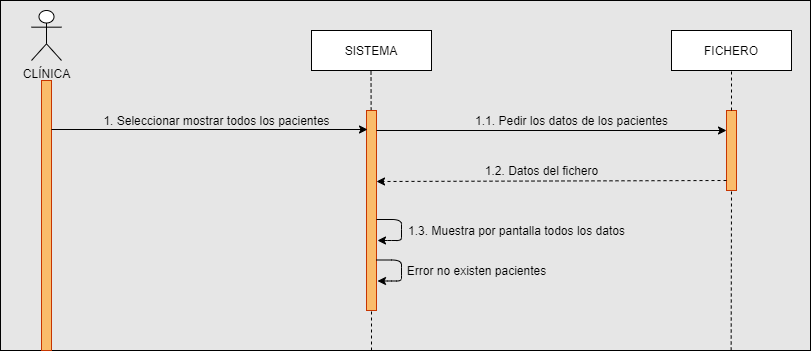

The diagram above was exported from draw.io. Its source (the exported page's mxGraphModel, read from the mxfile embedded in the PNG):
<mxGraphModel dx="868" dy="482" grid="1" gridSize="10" guides="1" tooltips="1" connect="1" arrows="1" fold="1" page="1" pageScale="1" pageWidth="827" pageHeight="1169" math="0" shadow="0">
  <root>
    <mxCell id="0" />
    <mxCell id="1" parent="0" />
    <mxCell id="sZg0wGqDbhPl8ozI98ln-48" value="" style="rounded=0;whiteSpace=wrap;html=1;fillColor=#E6E6E6;" vertex="1" parent="1">
      <mxGeometry x="9" y="10" width="810" height="350" as="geometry" />
    </mxCell>
    <mxCell id="sZg0wGqDbhPl8ozI98ln-1" value="CLÍNICA" style="shape=umlActor;verticalLabelPosition=bottom;verticalAlign=top;html=1;outlineConnect=0;" vertex="1" parent="1">
      <mxGeometry x="40" y="20" width="30" height="50" as="geometry" />
    </mxCell>
    <mxCell id="sZg0wGqDbhPl8ozI98ln-3" value="SISTEMA" style="rounded=0;whiteSpace=wrap;html=1;" vertex="1" parent="1">
      <mxGeometry x="320" y="40" width="120" height="40" as="geometry" />
    </mxCell>
    <mxCell id="sZg0wGqDbhPl8ozI98ln-4" value="FICHERO" style="rounded=0;whiteSpace=wrap;html=1;" vertex="1" parent="1">
      <mxGeometry x="680" y="40" width="120" height="40" as="geometry" />
    </mxCell>
    <mxCell id="sZg0wGqDbhPl8ozI98ln-6" value="" style="rounded=0;whiteSpace=wrap;html=1;strokeColor=#C73500;fontColor=#ffffff;fillColor=#FABC6B;" vertex="1" parent="1">
      <mxGeometry x="50" y="90" width="10" height="270" as="geometry" />
    </mxCell>
    <mxCell id="sZg0wGqDbhPl8ozI98ln-8" value="" style="endArrow=none;dashed=1;html=1;" edge="1" parent="1" source="sZg0wGqDbhPl8ozI98ln-10">
      <mxGeometry width="50" height="50" relative="1" as="geometry">
        <mxPoint x="380" y="360" as="sourcePoint" />
        <mxPoint x="379.5" y="80" as="targetPoint" />
        <Array as="points" />
      </mxGeometry>
    </mxCell>
    <mxCell id="sZg0wGqDbhPl8ozI98ln-10" value="" style="rounded=0;whiteSpace=wrap;html=1;strokeColor=#C73500;fontColor=#ffffff;fillColor=#FABC6B;" vertex="1" parent="1">
      <mxGeometry x="375" y="120" width="10" height="200" as="geometry" />
    </mxCell>
    <mxCell id="sZg0wGqDbhPl8ozI98ln-14" value="" style="rounded=0;whiteSpace=wrap;html=1;strokeColor=#C73500;fontColor=#ffffff;fillColor=#FABC6B;" vertex="1" parent="1">
      <mxGeometry x="735" y="120" width="10" height="80" as="geometry" />
    </mxCell>
    <mxCell id="sZg0wGqDbhPl8ozI98ln-20" value="" style="endArrow=none;dashed=1;html=1;" edge="1" parent="1">
      <mxGeometry width="50" height="50" relative="1" as="geometry">
        <mxPoint x="380" y="360" as="sourcePoint" />
        <mxPoint x="380" y="320" as="targetPoint" />
        <Array as="points" />
      </mxGeometry>
    </mxCell>
    <mxCell id="sZg0wGqDbhPl8ozI98ln-23" value="" style="endArrow=none;dashed=1;html=1;entryX=0.5;entryY=1;entryDx=0;entryDy=0;" edge="1" parent="1" target="sZg0wGqDbhPl8ozI98ln-4">
      <mxGeometry width="50" height="50" relative="1" as="geometry">
        <mxPoint x="740" y="120" as="sourcePoint" />
        <mxPoint x="740" y="120" as="targetPoint" />
        <Array as="points" />
      </mxGeometry>
    </mxCell>
    <mxCell id="sZg0wGqDbhPl8ozI98ln-24" value="" style="endArrow=none;dashed=1;html=1;entryX=0.5;entryY=1;entryDx=0;entryDy=0;" edge="1" parent="1" target="sZg0wGqDbhPl8ozI98ln-14">
      <mxGeometry width="50" height="50" relative="1" as="geometry">
        <mxPoint x="739.6538461538462" y="360" as="sourcePoint" />
        <mxPoint x="739.5" y="320" as="targetPoint" />
        <Array as="points" />
      </mxGeometry>
    </mxCell>
    <mxCell id="sZg0wGqDbhPl8ozI98ln-28" value="" style="endArrow=classic;html=1;" edge="1" parent="1">
      <mxGeometry width="50" height="50" relative="1" as="geometry">
        <mxPoint x="60" y="139" as="sourcePoint" />
        <mxPoint x="376" y="139" as="targetPoint" />
      </mxGeometry>
    </mxCell>
    <mxCell id="sZg0wGqDbhPl8ozI98ln-40" value="1. Seleccionar mostrar todos los pacientes" style="text;html=1;align=center;verticalAlign=middle;resizable=0;points=[];autosize=1;" vertex="1" parent="1">
      <mxGeometry x="105" y="120" width="240" height="20" as="geometry" />
    </mxCell>
    <mxCell id="sZg0wGqDbhPl8ozI98ln-45" value="Error no existen pacientes" style="text;html=1;align=center;verticalAlign=middle;resizable=0;points=[];autosize=1;" vertex="1" parent="1">
      <mxGeometry x="410" y="270" width="150" height="20" as="geometry" />
    </mxCell>
    <mxCell id="sZg0wGqDbhPl8ozI98ln-60" value="" style="endArrow=classic;html=1;strokeWidth=1;entryX=1.1;entryY=0.855;entryDx=0;entryDy=0;entryPerimeter=0;exitX=1;exitY=0.75;exitDx=0;exitDy=0;" edge="1" parent="1">
      <mxGeometry width="50" height="50" relative="1" as="geometry">
        <mxPoint x="385" y="229" as="sourcePoint" />
        <mxPoint x="386" y="250" as="targetPoint" />
        <Array as="points">
          <mxPoint x="410" y="229" />
          <mxPoint x="410" y="239" />
          <mxPoint x="410" y="250" />
          <mxPoint x="400" y="250" />
        </Array>
      </mxGeometry>
    </mxCell>
    <mxCell id="sZg0wGqDbhPl8ozI98ln-61" value="" style="endArrow=classic;html=1;strokeWidth=1;entryX=1.1;entryY=0.855;entryDx=0;entryDy=0;entryPerimeter=0;exitX=1;exitY=0.75;exitDx=0;exitDy=0;" edge="1" parent="1">
      <mxGeometry width="50" height="50" relative="1" as="geometry">
        <mxPoint x="385" y="269.5" as="sourcePoint" />
        <mxPoint x="386" y="290.5" as="targetPoint" />
        <Array as="points">
          <mxPoint x="410" y="269.5" />
          <mxPoint x="410" y="279.5" />
          <mxPoint x="410" y="290.5" />
          <mxPoint x="400" y="290.5" />
        </Array>
      </mxGeometry>
    </mxCell>
    <mxCell id="sZg0wGqDbhPl8ozI98ln-62" value="1.3. Muestra por pantalla todos los datos" style="text;html=1;align=center;verticalAlign=middle;resizable=0;points=[];autosize=1;" vertex="1" parent="1">
      <mxGeometry x="410" y="230" width="230" height="20" as="geometry" />
    </mxCell>
    <mxCell id="sZg0wGqDbhPl8ozI98ln-64" value="" style="endArrow=classic;html=1;strokeWidth=1;entryX=0;entryY=0.25;entryDx=0;entryDy=0;" edge="1" parent="1" target="sZg0wGqDbhPl8ozI98ln-14">
      <mxGeometry width="50" height="50" relative="1" as="geometry">
        <mxPoint x="385" y="140" as="sourcePoint" />
        <mxPoint x="730" y="140" as="targetPoint" />
      </mxGeometry>
    </mxCell>
    <mxCell id="sZg0wGqDbhPl8ozI98ln-65" value="" style="endArrow=classic;html=1;strokeWidth=1;entryX=1;entryY=0.355;entryDx=0;entryDy=0;entryPerimeter=0;dashed=1;" edge="1" parent="1" target="sZg0wGqDbhPl8ozI98ln-10">
      <mxGeometry width="50" height="50" relative="1" as="geometry">
        <mxPoint x="735" y="190" as="sourcePoint" />
        <mxPoint x="405" y="190" as="targetPoint" />
        <Array as="points" />
      </mxGeometry>
    </mxCell>
    <mxCell id="sZg0wGqDbhPl8ozI98ln-66" value="1.1. Pedir los datos de los pacientes" style="text;html=1;align=center;verticalAlign=middle;resizable=0;points=[];autosize=1;" vertex="1" parent="1">
      <mxGeometry x="475" y="120" width="210" height="20" as="geometry" />
    </mxCell>
    <mxCell id="sZg0wGqDbhPl8ozI98ln-67" value="1.2. Datos del fichero" style="text;html=1;align=center;verticalAlign=middle;resizable=0;points=[];autosize=1;" vertex="1" parent="1">
      <mxGeometry x="485" y="170" width="130" height="20" as="geometry" />
    </mxCell>
  </root>
</mxGraphModel>